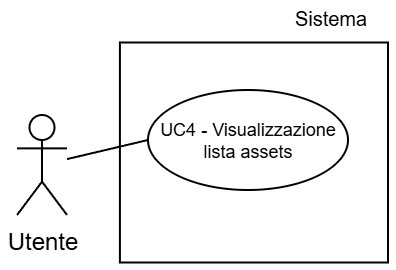

The diagram above was exported from draw.io. Its source (the exported page's mxGraphModel, read from the mxfile embedded in the PNG):
<mxGraphModel dx="983" dy="512" grid="1" gridSize="30" guides="1" tooltips="1" connect="1" arrows="1" fold="1" page="1" pageScale="2" pageWidth="5000" pageHeight="5000" background="light-dark(#FFFFFF,#FFFFFF)" math="0" shadow="0">
  <root>
    <mxCell id="0" />
    <mxCell id="1" parent="0" />
    <mxCell id="2" parent="1" style="text;html=1;whiteSpace=wrap;strokeColor=none;fillColor=none;align=center;verticalAlign=middle;rounded=0;fontFamily=Helvetica;fontSize=10;fontColor=light-dark(#000000,#000000);labelBackgroundColor=none;" value="Sistema" vertex="1">
      <mxGeometry width="56.5" x="1477" y="1071.25" as="geometry" />
    </mxCell>
    <mxCell id="3" parent="1" style="whiteSpace=wrap;html=1;strokeColor=light-dark(#000000,#000000);align=center;verticalAlign=top;fontFamily=Helvetica;fontSize=12;fontColor=default;fillColor=light-dark(#FFFFFF,#FFFFFF);strokeWidth=1;" value="" vertex="1">
      <mxGeometry height="110" width="134.04" x="1399.46" y="1083.75" as="geometry" />
    </mxCell>
    <mxCell id="4" parent="1" style="shape=umlActor;verticalLabelPosition=bottom;verticalAlign=top;html=1;outlineConnect=0;strokeColor=light-dark(#000000,#000000);fillColor=light-dark(#FFFFFF,transparent);" value="&lt;font style=&quot;color: light-dark(rgb(0, 0, 0), rgb(0, 0, 0));&quot;&gt;Utente&lt;/font&gt;" vertex="1">
      <mxGeometry height="50" width="25" x="1348" y="1120" as="geometry" />
    </mxCell>
    <mxCell id="5" parent="1" style="ellipse;whiteSpace=wrap;html=1;strokeColor=light-dark(#000000,#000000);align=center;verticalAlign=middle;fontFamily=Helvetica;fontSize=9;fontColor=default;fillColor=light-dark(#FFFFFF, #ffffff);" value="&lt;font style=&quot;color: light-dark(rgb(0, 0, 0), rgb(0, 0, 0)); line-height: 100%;&quot;&gt;UC4 - Visualizzazione lista assets&lt;/font&gt;" vertex="1">
      <mxGeometry height="50" width="100" x="1413.5" y="1107.5" as="geometry" />
    </mxCell>
    <mxCell id="6" edge="1" parent="1" source="5" style="rounded=0;orthogonalLoop=1;jettySize=auto;html=1;exitX=0;exitY=0.5;exitDx=0;exitDy=0;strokeColor=light-dark(#000000,#000000);endArrow=none;endFill=0;" target="4">
      <mxGeometry relative="1" as="geometry" />
    </mxCell>
  </root>
</mxGraphModel>